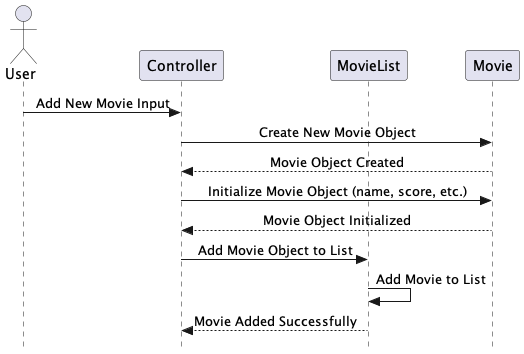

The diagram above was rendered by PlantUML. Its source (embedded in the PNG):
@startuml Sequence Diagram
skinparam Style strictuml
skinparam SequenceMessageAlignment center

actor User
participant Controller
participant MovieList
participant Movie

User -> Controller: Add New Movie Input
Controller -> Movie: Create New Movie Object
Movie --> Controller: Movie Object Created
Controller -> Movie: Initialize Movie Object (name, score, etc.)
Movie --> Controller: Movie Object Initialized
Controller -> MovieList: Add Movie Object to List
MovieList -> MovieList: Add Movie to List
MovieList --> Controller: Movie Added Successfully

@enduml